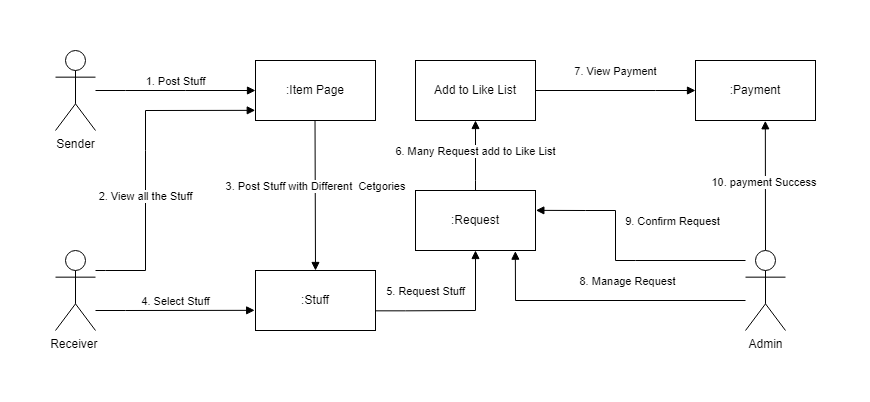

The diagram above was exported from draw.io. Its source (the exported page's mxGraphModel, read from the mxfile embedded in the PNG):
<mxGraphModel dx="1020" dy="456" grid="1" gridSize="10" guides="1" tooltips="1" connect="1" arrows="1" fold="1" page="1" pageScale="1" pageWidth="850" pageHeight="1100" math="0" shadow="0">
  <root>
    <mxCell id="0" />
    <mxCell id="1" parent="0" />
    <mxCell id="b3Jhg8-LaEttCy967MSD-1" value="Add to Like List" style="rounded=0;whiteSpace=wrap;html=1;" parent="1" vertex="1">
      <mxGeometry x="400" y="50" width="120" height="60" as="geometry" />
    </mxCell>
    <mxCell id="b3Jhg8-LaEttCy967MSD-2" value=":Stuff" style="rounded=0;whiteSpace=wrap;html=1;" parent="1" vertex="1">
      <mxGeometry x="240" y="260" width="120" height="60" as="geometry" />
    </mxCell>
    <mxCell id="b3Jhg8-LaEttCy967MSD-3" value=":Payment" style="rounded=0;whiteSpace=wrap;html=1;" parent="1" vertex="1">
      <mxGeometry x="680" y="50" width="120" height="60" as="geometry" />
    </mxCell>
    <mxCell id="b3Jhg8-LaEttCy967MSD-4" value=":Item Page" style="rounded=0;whiteSpace=wrap;html=1;" parent="1" vertex="1">
      <mxGeometry x="240" y="50" width="120" height="60" as="geometry" />
    </mxCell>
    <mxCell id="b3Jhg8-LaEttCy967MSD-7" value="Receiver&amp;nbsp;" style="shape=umlActor;verticalLabelPosition=bottom;verticalAlign=top;html=1;outlineConnect=0;" parent="1" vertex="1">
      <mxGeometry x="40" y="240" width="40" height="80" as="geometry" />
    </mxCell>
    <mxCell id="b3Jhg8-LaEttCy967MSD-8" value="Sender" style="shape=umlActor;verticalLabelPosition=bottom;verticalAlign=top;html=1;outlineConnect=0;" parent="1" vertex="1">
      <mxGeometry x="40" y="40" width="40" height="80" as="geometry" />
    </mxCell>
    <mxCell id="b3Jhg8-LaEttCy967MSD-14" value="1. Post Stuff" style="html=1;verticalAlign=bottom;endArrow=block;rounded=0;entryX=0;entryY=0.5;entryDx=0;entryDy=0;" parent="1" target="b3Jhg8-LaEttCy967MSD-4" edge="1">
      <mxGeometry width="80" relative="1" as="geometry">
        <mxPoint x="80" y="80" as="sourcePoint" />
        <mxPoint x="160" y="80" as="targetPoint" />
        <Array as="points">
          <mxPoint x="110" y="80" />
          <mxPoint x="170" y="80" />
        </Array>
      </mxGeometry>
    </mxCell>
    <mxCell id="b3Jhg8-LaEttCy967MSD-15" value="2. View all the Stuff" style="html=1;verticalAlign=bottom;endArrow=block;rounded=0;entryX=-0.002;entryY=0.831;entryDx=0;entryDy=0;entryPerimeter=0;" parent="1" target="b3Jhg8-LaEttCy967MSD-4" edge="1">
      <mxGeometry x="-0.2826" width="80" relative="1" as="geometry">
        <mxPoint x="80" y="260" as="sourcePoint" />
        <mxPoint x="220" y="102" as="targetPoint" />
        <Array as="points">
          <mxPoint x="90" y="260" />
          <mxPoint x="130" y="260" />
          <mxPoint x="130" y="140" />
          <mxPoint x="130" y="100" />
        </Array>
        <mxPoint as="offset" />
      </mxGeometry>
    </mxCell>
    <mxCell id="b3Jhg8-LaEttCy967MSD-18" value="3. Post Stuff with Different&amp;nbsp; Cetgories" style="html=1;verticalAlign=bottom;endArrow=block;rounded=0;exitX=0.496;exitY=1;exitDx=0;exitDy=0;exitPerimeter=0;entryX=0.5;entryY=0;entryDx=0;entryDy=0;" parent="1" source="b3Jhg8-LaEttCy967MSD-4" target="b3Jhg8-LaEttCy967MSD-2" edge="1">
      <mxGeometry width="80" relative="1" as="geometry">
        <mxPoint x="300" y="120" as="sourcePoint" />
        <mxPoint x="300" y="240" as="targetPoint" />
      </mxGeometry>
    </mxCell>
    <mxCell id="b3Jhg8-LaEttCy967MSD-19" value="4. Select Stuff" style="html=1;verticalAlign=bottom;endArrow=block;rounded=0;entryX=-0.007;entryY=0.664;entryDx=0;entryDy=0;entryPerimeter=0;" parent="1" target="b3Jhg8-LaEttCy967MSD-2" edge="1">
      <mxGeometry width="80" relative="1" as="geometry">
        <mxPoint x="80" y="300" as="sourcePoint" />
        <mxPoint x="220" y="300" as="targetPoint" />
        <Array as="points">
          <mxPoint x="110" y="300" />
        </Array>
      </mxGeometry>
    </mxCell>
    <mxCell id="b3Jhg8-LaEttCy967MSD-20" value=":Request" style="rounded=0;whiteSpace=wrap;html=1;" parent="1" vertex="1">
      <mxGeometry x="400" y="180" width="120" height="60" as="geometry" />
    </mxCell>
    <mxCell id="b3Jhg8-LaEttCy967MSD-21" value="5. Request Stuff" style="html=1;verticalAlign=bottom;endArrow=block;rounded=0;entryX=0.5;entryY=1;entryDx=0;entryDy=0;" parent="1" target="b3Jhg8-LaEttCy967MSD-20" edge="1">
      <mxGeometry x="-0.3744" y="10" width="80" relative="1" as="geometry">
        <mxPoint x="360" y="300.34" as="sourcePoint" />
        <mxPoint x="519.88" y="299.99999999999994" as="targetPoint" />
        <Array as="points">
          <mxPoint x="390" y="300.34" />
          <mxPoint x="460" y="300" />
        </Array>
        <mxPoint as="offset" />
      </mxGeometry>
    </mxCell>
    <mxCell id="b3Jhg8-LaEttCy967MSD-22" value="7. View Payment" style="html=1;verticalAlign=bottom;endArrow=block;rounded=0;exitX=1;exitY=0.5;exitDx=0;exitDy=0;entryX=0;entryY=0.5;entryDx=0;entryDy=0;" parent="1" source="b3Jhg8-LaEttCy967MSD-1" target="b3Jhg8-LaEttCy967MSD-3" edge="1">
      <mxGeometry y="10" width="80" relative="1" as="geometry">
        <mxPoint x="610" y="170" as="sourcePoint" />
        <mxPoint x="650" y="50" as="targetPoint" />
        <Array as="points">
          <mxPoint x="640" y="80" />
        </Array>
        <mxPoint as="offset" />
      </mxGeometry>
    </mxCell>
    <mxCell id="b3Jhg8-LaEttCy967MSD-23" value="6. Many Request add to Like List" style="html=1;verticalAlign=bottom;endArrow=block;rounded=0;entryX=0.5;entryY=1;entryDx=0;entryDy=0;exitX=0.5;exitY=0;exitDx=0;exitDy=0;" parent="1" source="b3Jhg8-LaEttCy967MSD-20" target="b3Jhg8-LaEttCy967MSD-1" edge="1">
      <mxGeometry x="-0.1429" width="80" relative="1" as="geometry">
        <mxPoint x="440" y="170" as="sourcePoint" />
        <mxPoint x="460" y="120" as="targetPoint" />
        <Array as="points">
          <mxPoint x="460" y="170" />
        </Array>
        <mxPoint as="offset" />
      </mxGeometry>
    </mxCell>
    <mxCell id="b3Jhg8-LaEttCy967MSD-25" value="8. Manage Request" style="html=1;verticalAlign=bottom;endArrow=block;rounded=0;entryX=0.832;entryY=1.011;entryDx=0;entryDy=0;entryPerimeter=0;" parent="1" target="b3Jhg8-LaEttCy967MSD-20" edge="1">
      <mxGeometry x="-0.1531" y="-10" width="80" relative="1" as="geometry">
        <mxPoint x="730" y="290" as="sourcePoint" />
        <mxPoint x="520" y="240" as="targetPoint" />
        <mxPoint as="offset" />
        <Array as="points">
          <mxPoint x="500" y="290" />
        </Array>
      </mxGeometry>
    </mxCell>
    <mxCell id="b3Jhg8-LaEttCy967MSD-26" value="9. Confirm Request" style="html=1;verticalAlign=bottom;endArrow=block;rounded=0;entryX=1.003;entryY=0.331;entryDx=0;entryDy=0;entryPerimeter=0;" parent="1" target="b3Jhg8-LaEttCy967MSD-20" edge="1">
      <mxGeometry x="-0.44" y="-30" width="80" relative="1" as="geometry">
        <mxPoint x="730" y="250" as="sourcePoint" />
        <mxPoint x="530" y="200" as="targetPoint" />
        <Array as="points">
          <mxPoint x="620" y="250" />
          <mxPoint x="600" y="250" />
          <mxPoint x="600" y="200" />
          <mxPoint x="570" y="200" />
        </Array>
        <mxPoint as="offset" />
      </mxGeometry>
    </mxCell>
    <mxCell id="b3Jhg8-LaEttCy967MSD-28" value="10. payment Success&amp;nbsp;" style="html=1;verticalAlign=bottom;endArrow=block;rounded=0;entryX=0.582;entryY=1.005;entryDx=0;entryDy=0;entryPerimeter=0;startArrow=none;exitX=0.5;exitY=0;exitDx=0;exitDy=0;exitPerimeter=0;" parent="1" source="b3Jhg8-LaEttCy967MSD-24" target="b3Jhg8-LaEttCy967MSD-3" edge="1">
      <mxGeometry x="-0.0884" width="80" relative="1" as="geometry">
        <mxPoint x="750" y="190" as="sourcePoint" />
        <mxPoint x="750" y="120" as="targetPoint" />
        <Array as="points" />
        <mxPoint as="offset" />
      </mxGeometry>
    </mxCell>
    <mxCell id="b3Jhg8-LaEttCy967MSD-24" value="Admin" style="shape=umlActor;verticalLabelPosition=bottom;verticalAlign=top;html=1;outlineConnect=0;" parent="1" vertex="1">
      <mxGeometry x="730" y="240" width="40" height="80" as="geometry" />
    </mxCell>
  </root>
</mxGraphModel>